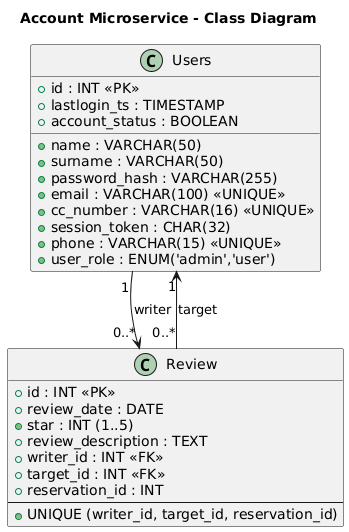

The diagram above was rendered by PlantUML. Its source (embedded in the PNG):
@startuml
title Account Microservice - Class Diagram

class Users {
    + id : INT <<PK>>
    + name : VARCHAR(50)
    + surname : VARCHAR(50)
    + password_hash : VARCHAR(255)
    + email : VARCHAR(100) <<UNIQUE>>
    + cc_number : VARCHAR(16) <<UNIQUE>>
    + lastlogin_ts : TIMESTAMP
    + session_token : CHAR(32)
    + phone : VARCHAR(15) <<UNIQUE>>
    + user_role : ENUM('admin','user')
    + account_status : BOOLEAN
}

class Review {
    + id : INT <<PK>>
    + review_date : DATE
    + star : INT (1..5)
    + review_description : TEXT
    + writer_id : INT <<FK>>
    + target_id : INT <<FK>>
    + reservation_id : INT
    --
    + UNIQUE (writer_id, target_id, reservation_id)
}

' Relationship with roles
Users "1" --> "0..*" Review : writer
Users "1" <-- "0..*" Review : target

@enduml